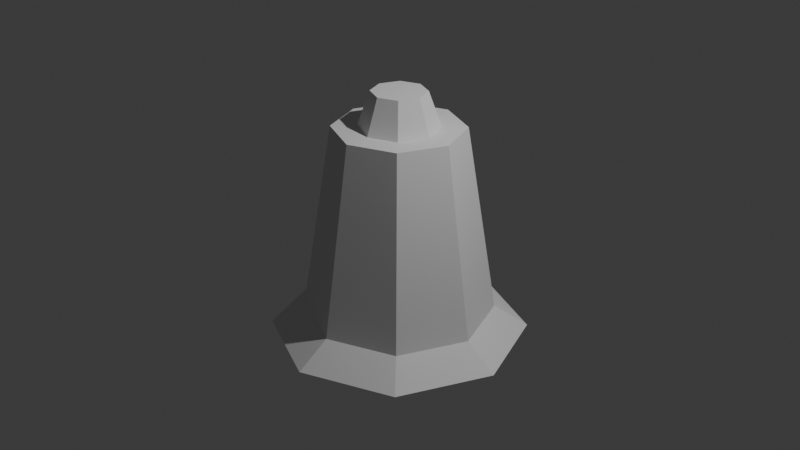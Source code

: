 # Source: cosochegira1.blend  (saved by Blender 4.2.66; exported with 4.5.12 LTS)
import bpy
from mathutils import Matrix  # noqa: F401  (used for matrix-valued properties, if any)

bpy.ops.wm.read_factory_settings(use_empty=True)
scene = bpy.context.scene
scene.name = 'Scene'

# ---- collections
col_collection = bpy.data.collections.new('Collection'); scene.collection.children.link(col_collection)

# ---- world
world_world = bpy.data.worlds.new('World'); scene.world = world_world
world_world.use_nodes = True; world_world.node_tree.nodes.clear()
_N = world_world.node_tree.nodes; _L = world_world.node_tree.links
n0 = _N.new('ShaderNodeOutputWorld'); n0.name = 'World Output'; n0.location = (300, 300)
n1 = _N.new('ShaderNodeBackground'); n1.name = 'Background'; n1.location = (10, 300)
n1.inputs[0].default_value = (0.05088, 0.05088, 0.05088, 1.0)
_L.new(n1.outputs[0], n0.inputs[0])
n0.is_active_output = True
world_world.color = (0.05088, 0.05088, 0.05088)
world_world.sun_shadow_jitter_overblur = 0.0

# ---- cameras
cam_camera = bpy.data.cameras.new('Camera')
cam_camera.clip_end = 100.0
cam_camera.ortho_scale = 7.314

# ---- lights
light_light = bpy.data.lights.new('Light', 'POINT')
light_light.energy = 1000.0
light_light.shadow_soft_size = 0.1

# ---- meshes
me_cylinder = bpy.data.meshes.new('Cylinder')
me_cylinder.from_pydata([(0.0, 1.0, -1.0), (2.41e-09, 0.4163, 1.0), (0.7071, 0.7071, -1.0), (0.2944, 0.2944, 1.0), (1.0, 0.0, -1.0), (0.4163, 0.0, 1.0), (0.7071, -0.7071, -1.0), (0.2944, -0.2944, 1.0), (0.0, -1.0, -1.0), (2.41e-09, -0.4163, 1.0), (-0.7071, -0.7071, -1.0), (-0.2944, -0.2944, 1.0), (-1.0, 0.0, -1.0), (-0.4163, 0.0, 1.0), (-0.7071, 0.7071, -1.0), (-0.2944, 0.2944, 1.0), (-1.585e-08, 1.354, -1.232), (0.9574, 0.9574, -1.232), (1.354, 0.0, -1.232), (0.9574, -0.9574, -1.232), (-1.585e-08, -1.354, -1.232), (-0.9574, -0.9574, -1.232), (-1.354, 0.0, -1.232), (-0.9574, 0.9574, -1.232), (0.4784, 0.4784, 1.0), (2.41e-09, 0.6766, 1.0), (0.6766, 0.0, 1.0), (0.4784, -0.4784, 1.0), (2.41e-09, -0.6766, 1.0), (-0.4784, -0.4784, 1.0), (-0.6766, 0.0, 1.0), (-0.4784, 0.4784, 1.0), (0.2012, 0.2012, 1.367), (1.647e-09, 0.2845, 1.367), (0.2845, 0.0, 1.367), (0.2012, -0.2012, 1.367), (1.647e-09, -0.2845, 1.367), (-0.2012, -0.2012, 1.367), (-0.2845, 0.0, 1.367), (-0.2012, 0.2012, 1.367)], [], [(0, 25, 24, 2), (2, 24, 26, 4), (4, 26, 27, 6), (6, 27, 28, 8), (8, 28, 29, 10), (10, 29, 30, 12), (7, 5, 34, 35), (12, 30, 31, 14), (14, 31, 25, 0), (6, 8, 20, 19), (16, 17, 18, 19, 20, 21, 22, 23), (12, 14, 23, 22), (2, 4, 18, 17), (8, 10, 21, 20), (14, 0, 16, 23), (0, 2, 17, 16), (4, 6, 19, 18), (10, 12, 22, 21), (1, 3, 24, 25), (3, 5, 26, 24), (5, 7, 27, 26), (7, 9, 28, 27), (9, 11, 29, 28), (11, 13, 30, 29), (13, 15, 31, 30), (15, 1, 25, 31), (32, 33, 39, 38, 37, 36, 35, 34), (3, 1, 33, 32), (1, 15, 39, 33), (13, 11, 37, 38), (9, 7, 35, 36), (5, 3, 32, 34), (15, 13, 38, 39), (11, 9, 36, 37)])
_uv = me_cylinder.uv_layers.new(name='UVMap')
_uv.uv.foreach_set('vector', [1.0, 0.5, 1.0, 1.0, 0.875, 1.0, 0.875, 0.5, 0.875, 0.5, 0.875, 1.0, 0.75, 1.0, 0.75, 0.5, 0.75, 0.5, 0.75, 1.0, 0.625, 1.0, 0.625, 0.5, 0.625, 0.5, 0.625, 1.0, 0.5, 1.0, 0.5, 0.5, 0.5, 0.5, 0.5, 1.0, 0.375, 1.0, 0.375, 0.5, 0.375, 0.5, 0.375, 1.0, 0.25, 1.0, 0.25, 0.5, 0.3544, 0.1456, 0.3977, 0.25, 0.3977, 0.25, 0.3544, 0.1456, 0.25, 0.5, 0.25, 1.0, 0.125, 1.0, 0.125, 0.5, 0.125, 0.5, 0.125, 1.0, 0.0, 1.0, 0.0, 0.5, 0.625, 0.5, 0.5, 0.5, 0.5, 0.5, 0.625, 0.5, 0.75, 0.49, 0.9197, 0.4197, 0.99, 0.25, 0.9197, 0.08029, 0.75, 0.01, 0.5803, 0.08029, 0.51, 0.25, 0.5803, 0.4197, 0.25, 0.5, 0.125, 0.5, 0.125, 0.5, 0.25, 0.5, 0.875, 0.5, 0.75, 0.5, 0.75, 0.5, 0.875, 0.5, 0.5, 0.5, 0.375, 0.5, 0.375, 0.5, 0.5, 0.5, 0.125, 0.5, 0.0, 0.5, 0.0, 0.5, 0.125, 0.5, 1.0, 0.5, 0.875, 0.5, 0.875, 0.5, 1.0, 0.5, 0.75, 0.5, 0.625, 0.5, 0.625, 0.5, 0.75, 0.5, 0.375, 0.5, 0.25, 0.5, 0.25, 0.5, 0.375, 0.5, 0.25, 0.3977, 0.3544, 0.3544, 0.4197, 0.4197, 0.25, 0.49, 0.3544, 0.3544, 0.3977, 0.25, 0.49, 0.25, 0.4197, 0.4197, 0.3977, 0.25, 0.3544, 0.1456, 0.4197, 0.08029, 0.49, 0.25, 0.3544, 0.1456, 0.25, 0.1023, 0.25, 0.01, 0.4197, 0.08029, 0.25, 0.1023, 0.1456, 0.1456, 0.08029, 0.08029, 0.25, 0.01, 0.1456, 0.1456, 0.1023, 0.25, 0.01, 0.25, 0.08029, 0.08029, 0.1023, 0.25, 0.1456, 0.3544, 0.08029, 0.4197, 0.01, 0.25, 0.1456, 0.3544, 0.25, 0.3977, 0.25, 0.49, 0.08029, 0.4197, 0.3544, 0.3544, 0.25, 0.3977, 0.1456, 0.3544, 0.1023, 0.25, 0.1456, 0.1456, 0.25, 0.1023, 0.3544, 0.1456, 0.3977, 0.25, 0.3544, 0.3544, 0.25, 0.3977, 0.25, 0.3977, 0.3544, 0.3544, 0.25, 0.3977, 0.1456, 0.3544, 0.1456, 0.3544, 0.25, 0.3977, 0.1023, 0.25, 0.1456, 0.1456, 0.1456, 0.1456, 0.1023, 0.25, 0.25, 0.1023, 0.3544, 0.1456, 0.3544, 0.1456, 0.25, 0.1023, 0.3977, 0.25, 0.3544, 0.3544, 0.3544, 0.3544, 0.3977, 0.25, 0.1456, 0.3544, 0.1023, 0.25, 0.1023, 0.25, 0.1456, 0.3544, 0.1456, 0.1456, 0.25, 0.1023, 0.25, 0.1023, 0.1456, 0.1456])
me_cylinder.update()

# ---- objects
ob_light = bpy.data.objects.new('Light', light_light)
ob_camera = bpy.data.objects.new('Camera', cam_camera)
ob_cylinder = bpy.data.objects.new('Cylinder', me_cylinder)

# ---- transforms, parenting, visibility, modifiers, constraints
ob_light.location = (4.076, 1.005, 5.904)
ob_light.rotation_euler = (0.6503, 0.05522, 1.866)
ob_light.lock_rotations_4d = False
ob_light.empty_display_type = 'ARROWS'
ob_light.color = (0.0, 0.0, 0.0, 0.0)
ob_light.lineart.crease_threshold = 0.0
ob_camera.location = (7.359, -6.926, 4.958)
ob_camera.rotation_euler = (1.109, 0.0, 0.8149)
ob_camera.lock_rotations_4d = False
ob_camera.empty_display_type = 'ARROWS'
ob_camera.color = (0.0, 0.0, 0.0, 0.0)
ob_camera.display_type = 'WIRE'
ob_camera.lineart.crease_threshold = 0.0
ob_cylinder.location = (0.0, 0.0, 0.0)

# ---- collection membership
col_collection.objects.link(ob_light)
col_collection.objects.link(ob_camera)
col_collection.objects.link(ob_cylinder)

# ---- scene / render settings (as saved in the file)
scene.camera = ob_camera
scene.frame_start = 1; scene.frame_end = 250; scene.frame_set(1)
scene.render.engine = 'BLENDER_EEVEE_NEXT'
bpy.context.view_layer.update()

